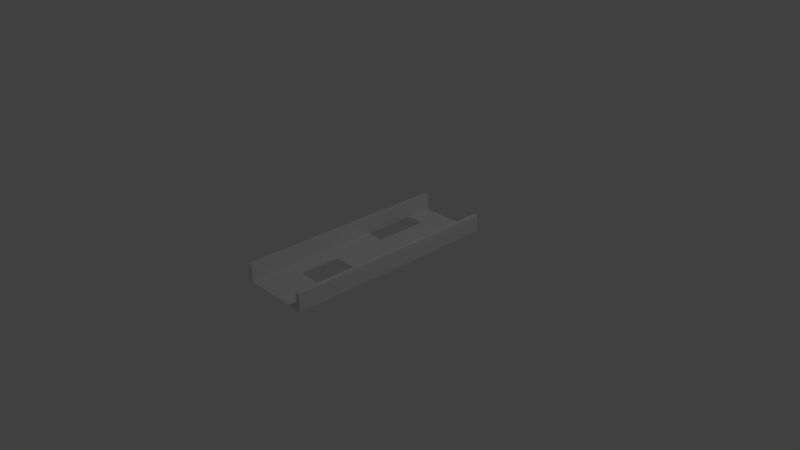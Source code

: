 # Source: ramp5.blend  (saved by Blender 2.79.0; exported with 4.5.12 LTS)
import bpy
from mathutils import Matrix  # noqa: F401  (used for matrix-valued properties, if any)

bpy.ops.wm.read_factory_settings(use_empty=True)
scene = bpy.context.scene
scene.name = 'Scene'

# ---- collections
col_collection_1 = bpy.data.collections.new('Collection 1'); scene.collection.children.link(col_collection_1)

# ---- materials (node trees are filled in below, after node groups)
mat_material = bpy.data.materials.new('Material')
mat_material.alpha_threshold = 0.0
mat_material.use_transparent_shadow = False
mat_material.roughness = 0.5
mat_material.line_color = (0.0, 0.0, 0.0, 1.0)
mat_material_001 = bpy.data.materials.new('Material.001')
mat_material_001.alpha_threshold = 0.0
mat_material_001.use_transparent_shadow = False
mat_material_001.roughness = 0.5
mat_material_001.line_color = (0.0, 0.0, 0.0, 1.0)

# ---- material node trees

# ---- world
world_world = bpy.data.worlds.new('World'); scene.world = world_world
world_world.color = (0.05088, 0.05088, 0.05088)
world_world.use_sun_shadow = False
world_world.sun_shadow_jitter_overblur = 0.0
world_world.cycles.sampling_method = 'MANUAL'

# ---- cameras
cam_camera = bpy.data.cameras.new('Camera')
cam_camera.clip_end = 100.0
cam_camera.lens = 35.0
cam_camera.sensor_width = 32.0
cam_camera.sensor_height = 18.0
cam_camera.ortho_scale = 7.314
cam_camera.dof.focus_distance = 0.0
cam_camera.dof.aperture_fstop = 128.0

# ---- lights
light_lamp = bpy.data.lights.new('Lamp', 'POINT')
light_lamp.transmission_factor = 0.0
light_lamp.cutoff_distance = 30.0
light_lamp.energy = 100.0
light_lamp.shadow_buffer_clip_start = 1.001
light_lamp.shadow_soft_size = 0.1
light_lamp.shadow_maximum_resolution = 0.006
light_lamp.use_absolute_resolution = True

# ---- meshes
me_plane_001 = bpy.data.meshes.new('Plane.001')
me_plane_001.from_pydata([(-1.0, -1.0, 0.0), (1.0, -1.0, 0.0), (-1.0, 1.0, 0.0), (1.0, 1.0, 0.0), (-1.0, 0.0, 0.0), (0.0, -1.0, 0.0), (1.0, 0.0, 0.0), (0.0, 1.0, 0.0), (0.0, 0.0, 0.0), (-1.0, -0.5, 0.0), (0.5, -1.0, 0.0), (1.0, 0.5, 0.0), (-0.5, 1.0, 0.0), (-1.0, 0.5, 0.0), (-0.5, -1.0, 0.0), (1.0, -0.5, 0.0), (0.5, 1.0, 0.0), (0.0, 0.5, 0.0), (-0.5, 0.0, 0.0), (0.5, 0.0, 0.0), (0.5, -0.5, 0.0), (-0.5, -0.5, 0.0), (-1.0, -0.75, 0.0), (0.75, -1.0, 0.0), (1.0, 0.75, 0.0), (-0.75, 1.0, 0.0), (-1.0, 0.25, 0.0), (-0.25, -1.0, 0.0), (1.0, -0.25, 0.0), (0.25, 1.0, 0.0), (0.0, 0.75, 0.0), (0.0, -0.25, 0.0), (-0.75, 0.0, 0.0), (0.25, 0.0, 0.0), (-1.0, -0.25, 0.0), (0.25, -1.0, 0.0), (1.0, 0.25, 0.0), (-0.25, 1.0, 0.0), (-1.0, 0.75, 0.0), (-0.75, -1.0, 0.0), (1.0, -0.75, 0.0), (0.75, 1.0, 0.0), (0.0, 0.25, 0.0), (0.0, -0.75, 0.0), (-0.25, 0.0, 0.0), (0.75, 0.0, 0.0), (0.5, -0.25, 0.0), (0.5, -0.75, 0.0), (0.75, -0.5, 0.0), (-0.5, -0.25, 0.0), (-0.5, -0.75, 0.0), (-0.75, -0.5, 0.0), (-0.5, 0.75, 0.0), (-0.5, 0.25, 0.0), (-0.25, 0.5, 0.0), (0.5, 0.75, 0.0), (0.5, 0.25, 0.0), (0.25, 0.5, 0.0), (0.75, 0.25, 0.0), (0.25, 0.25, 0.0), (0.25, 0.75, 0.0), (-0.25, 0.25, 0.0), (-0.75, 0.25, 0.0), (-0.75, 0.75, 0.0), (-0.25, -0.75, 0.0), (-0.75, -0.75, 0.0), (-0.75, -0.25, 0.0), (0.75, -0.75, 0.0), (0.25, -0.75, 0.0), (0.25, -0.25, 0.0), (0.75, -0.25, 0.0), (-0.25, -0.25, 0.0), (-0.25, 0.75, 0.0), (0.75, 0.75, 0.0), (-1.0, -0.875, 0.0), (0.875, -1.0, 0.0), (1.0, 0.875, 0.0), (-0.875, 1.0, 0.0), (-1.0, 0.125, 0.0), (-0.125, -1.0, 0.0), (1.0, -0.125, 0.0), (0.125, 1.0, 0.0), (0.0, 0.875, 0.0), (0.0, -0.125, 0.0), (-0.875, 0.0, 0.0), (0.125, 0.0, 0.0), (-1.0, -0.375, 0.0), (0.375, -1.0, 0.0), (1.0, 0.375, 0.0), (-0.375, 1.0, 0.0), (-1.0, 0.625, 0.0), (-0.625, -1.0, 0.0), (1.0, -0.625, 0.0), (0.625, 1.0, 0.0), (0.0, 0.375, 0.0), (0.0, -0.625, 0.0), (-0.375, 0.0, 0.0), (0.625, 0.0, 0.0), (0.5, -0.125, 0.0), (0.5, -0.625, 0.0), (0.625, -0.5, 0.0), (-0.5, -0.125, 0.0), (-0.5, -0.625, 0.0), (-0.875, -0.5, 0.0), (-0.375, -0.5, 0.0), (-0.5, 0.875, 0.0), (-0.875, 0.5, 0.0), (-0.375, 0.5, 0.0), (0.5, 0.875, 0.0), (0.125, 0.5, 0.0), (-1.0, -0.625, 0.0), (0.625, -1.0, 0.0), (1.0, 0.625, 0.0), (-0.625, 1.0, 0.0), (-1.0, 0.375, 0.0), (-0.375, -1.0, 0.0), (1.0, -0.375, 0.0), (0.375, 1.0, 0.0), (0.0, 0.625, 0.0), (-0.625, 0.0, 0.0), (0.375, 0.0, 0.0), (-1.0, -0.125, 0.0), (0.125, -1.0, 0.0), (1.0, 0.125, 0.0), (-0.125, 1.0, 0.0), (-1.0, 0.875, 0.0), (-0.875, -1.0, 0.0), (1.0, -0.875, 0.0), (0.875, 1.0, 0.0), (0.0, 0.125, 0.0), (0.0, -0.875, 0.0), (-0.125, 0.0, 0.0), (0.875, 0.0, 0.0), (0.5, -0.375, 0.0), (0.5, -0.875, 0.0), (0.375, -0.5, 0.0), (0.875, -0.5, 0.0), (-0.5, -0.375, 0.0), (-0.5, -0.875, 0.0), (-0.625, -0.5, 0.0), (-0.5, 0.125, 0.0), (-0.125, 0.5, 0.0), (0.5, 0.125, 0.0), (0.375, 0.5, 0.0), (0.875, 0.5, 0.0), (0.75, 0.125, 0.0), (0.625, 0.25, 0.0), (0.875, 0.25, 0.0), (0.25, 0.375, 0.0), (0.25, 0.125, 0.0), (0.125, 0.25, 0.0), (0.375, 0.25, 0.0), (0.25, 0.875, 0.0), (0.25, 0.625, 0.0), (0.125, 0.75, 0.0), (0.375, 0.75, 0.0), (-0.25, 0.375, 0.0), (-0.25, 0.125, 0.0), (-0.375, 0.25, 0.0), (-0.125, 0.25, 0.0), (-0.75, 0.125, 0.0), (-0.875, 0.25, 0.0), (-0.625, 0.25, 0.0), (-0.75, 0.875, 0.0), (-0.875, 0.75, 0.0), (-0.625, 0.75, 0.0), (-0.25, -0.625, 0.0), (-0.25, -0.875, 0.0), (-0.375, -0.75, 0.0), (-0.125, -0.75, 0.0), (-0.75, -0.625, 0.0), (-0.75, -0.875, 0.0), (-0.875, -0.75, 0.0), (-0.625, -0.75, 0.0), (-0.75, -0.125, 0.0), (-0.75, -0.375, 0.0), (-0.875, -0.25, 0.0), (-0.625, -0.25, 0.0), (0.75, -0.625, 0.0), (0.75, -0.875, 0.0), (0.625, -0.75, 0.0), (0.875, -0.75, 0.0), (0.25, -0.625, 0.0), (0.25, -0.875, 0.0), (0.125, -0.75, 0.0), (0.375, -0.75, 0.0), (0.25, -0.125, 0.0), (0.125, -0.25, 0.0), (0.375, -0.25, 0.0), (0.75, -0.125, 0.0), (0.75, -0.375, 0.0), (0.625, -0.25, 0.0), (0.875, -0.25, 0.0), (-0.25, -0.125, 0.0), (-0.375, -0.25, 0.0), (-0.125, -0.25, 0.0), (-0.25, 0.875, 0.0), (-0.25, 0.625, 0.0), (-0.375, 0.75, 0.0), (-0.125, 0.75, 0.0), (0.75, 0.875, 0.0), (0.625, 0.75, 0.0), (0.875, 0.75, 0.0), (0.875, 0.625, 0.0), (0.625, 0.875, 0.0), (-0.125, 0.625, 0.0), (-0.375, 0.625, 0.0), (-0.375, 0.875, 0.0), (-0.375, -0.375, 0.0), (-0.375, -0.125, 0.0), (0.875, -0.375, 0.0), (0.625, -0.375, 0.0), (0.625, -0.125, 0.0), (0.375, -0.375, 0.0), (0.125, -0.125, 0.0), (0.375, -0.875, 0.0), (0.125, -0.875, 0.0), (0.125, -0.625, 0.0), (0.875, -0.875, 0.0), (0.625, -0.875, 0.0), (0.625, -0.625, 0.0), (-0.625, -0.375, 0.0), (-0.875, -0.375, 0.0), (-0.875, -0.125, 0.0), (-0.625, -0.875, 0.0), (-0.875, -0.875, 0.0), (-0.875, -0.625, 0.0), (-0.125, -0.875, 0.0), (-0.375, -0.875, 0.0), (-0.375, -0.625, 0.0), (-0.875, 0.625, 0.0), (-0.875, 0.875, 0.0), (-0.625, 0.125, 0.0), (-0.875, 0.125, 0.0), (-0.875, 0.375, 0.0), (-0.125, 0.125, 0.0), (-0.375, 0.125, 0.0), (-0.375, 0.375, 0.0), (0.375, 0.625, 0.0), (0.125, 0.625, 0.0), (0.125, 0.875, 0.0), (0.375, 0.125, 0.0), (0.125, 0.125, 0.0), (0.125, 0.375, 0.0), (0.875, 0.125, 0.0), (0.625, 0.125, 0.0), (0.875, 0.375, 0.0), (0.375, 0.375, 0.0), (0.375, 0.875, 0.0), (-0.125, 0.375, 0.0), (-0.625, 0.875, 0.0), (-0.125, -0.625, 0.0), (-0.625, -0.625, 0.0), (-0.625, -0.125, 0.0), (0.875, -0.625, 0.0), (0.375, -0.625, 0.0), (0.375, -0.125, 0.0), (0.875, -0.125, 0.0), (-0.125, -0.125, 0.0), (-0.125, 0.875, 0.0), (0.875, 0.875, 0.0)], [], [(260, 76, 3, 128), (259, 82, 7, 124), (258, 83, 8, 131), (257, 80, 6, 132), (256, 98, 19, 120), (255, 99, 20, 135), (254, 92, 15, 136), (253, 101, 18, 119), (252, 102, 21, 139), (250, 105, 12, 113), (249, 94, 17, 141), (248, 108, 16, 117), (246, 88, 11, 144), (245, 145, 58, 146), (244, 123, 36, 147), (243, 148, 57, 109), (242, 149, 59, 150), (241, 142, 56, 151), (240, 152, 29, 81), (239, 153, 60, 154), (237, 156, 54, 107), (236, 157, 61, 158), (235, 129, 42, 159), (233, 160, 62, 161), (232, 140, 53, 162), (231, 163, 25, 77), (228, 167, 64, 168), (227, 130, 43, 169), (226, 170, 51, 103), (225, 171, 65, 172), (224, 138, 50, 173), (223, 174, 32, 84), (222, 175, 66, 176), (221, 137, 49, 177), (220, 178, 48, 100), (219, 179, 67, 180), (218, 127, 40, 181), (216, 183, 68, 184), (215, 134, 47, 185), (214, 186, 33, 85), (213, 133, 46, 188), (212, 189, 45, 97), (211, 190, 70, 191), (210, 116, 28, 192), (209, 193, 44, 96), (207, 196, 37, 89), (206, 197, 72, 198), (205, 118, 30, 199), (204, 200, 41, 93), (203, 112, 24, 202), (144, 11, 112, 203), (108, 204, 93, 16), (55, 201, 204, 108), (201, 73, 200, 204), (197, 205, 199, 72), (54, 141, 205, 197), (141, 17, 118, 205), (107, 54, 197, 206), (105, 207, 89, 12), (52, 198, 207, 105), (198, 72, 196, 207), (137, 208, 194, 49), (21, 104, 208, 137), (101, 209, 96, 18), (49, 194, 209, 101), (194, 71, 193, 209), (190, 210, 192, 70), (48, 136, 210, 190), (136, 15, 116, 210), (133, 211, 191, 46), (20, 100, 211, 133), (100, 48, 190, 211), (98, 212, 97, 19), (46, 191, 212, 98), (191, 70, 189, 212), (135, 20, 133, 213), (83, 214, 85, 8), (31, 187, 214, 83), (187, 69, 186, 214), (183, 215, 185, 68), (35, 87, 215, 183), (87, 10, 134, 215), (130, 216, 184, 43), (5, 122, 216, 130), (122, 35, 183, 216), (43, 184, 217, 95), (184, 68, 182, 217), (179, 218, 181, 67), (23, 75, 218, 179), (75, 1, 127, 218), (134, 219, 180, 47), (10, 111, 219, 134), (111, 23, 179, 219), (99, 220, 100, 20), (47, 180, 220, 99), (180, 67, 178, 220), (175, 221, 177, 66), (51, 139, 221, 175), (139, 21, 137, 221), (86, 222, 176, 34), (9, 103, 222, 86), (103, 51, 175, 222), (121, 223, 84, 4), (34, 176, 223, 121), (176, 66, 174, 223), (171, 224, 173, 65), (39, 91, 224, 171), (91, 14, 138, 224), (74, 225, 172, 22), (0, 126, 225, 74), (126, 39, 171, 225), (110, 226, 103, 9), (22, 172, 226, 110), (172, 65, 170, 226), (167, 227, 169, 64), (27, 79, 227, 167), (79, 5, 130, 227), (138, 228, 168, 50), (14, 115, 228, 138), (115, 27, 167, 228), (102, 229, 104, 21), (50, 168, 229, 102), (168, 64, 166, 229), (90, 230, 164, 38), (13, 106, 230, 90), (125, 231, 77, 2), (38, 164, 231, 125), (164, 63, 163, 231), (160, 232, 162, 62), (32, 119, 232, 160), (119, 18, 140, 232), (78, 233, 161, 26), (4, 84, 233, 78), (84, 32, 160, 233), (114, 234, 106, 13), (26, 161, 234, 114), (157, 235, 159, 61), (44, 131, 235, 157), (131, 8, 129, 235), (140, 236, 158, 53), (18, 96, 236, 140), (96, 44, 157, 236), (158, 61, 156, 237), (153, 238, 155, 60), (57, 143, 238, 153), (118, 239, 154, 30), (17, 109, 239, 118), (109, 57, 153, 239), (82, 240, 81, 7), (30, 154, 240, 82), (154, 60, 152, 240), (149, 241, 151, 59), (33, 120, 241, 149), (120, 19, 142, 241), (129, 242, 150, 42), (8, 85, 242, 129), (85, 33, 149, 242), (94, 243, 109, 17), (42, 150, 243, 94), (150, 59, 148, 243), (145, 244, 147, 58), (45, 132, 244, 145), (132, 6, 123, 244), (142, 245, 146, 56), (19, 97, 245, 142), (97, 45, 145, 245), (147, 36, 88, 246), (148, 247, 143, 57), (59, 151, 247, 148), (152, 248, 117, 29), (60, 155, 248, 152), (155, 55, 108, 248), (156, 249, 141, 54), (61, 159, 249, 156), (159, 42, 94, 249), (163, 250, 113, 25), (63, 165, 250, 163), (165, 52, 105, 250), (64, 169, 251, 166), (169, 43, 95, 251), (170, 252, 139, 51), (65, 173, 252, 170), (173, 50, 102, 252), (174, 253, 119, 32), (66, 177, 253, 174), (177, 49, 101, 253), (178, 254, 136, 48), (67, 181, 254, 178), (181, 40, 92, 254), (68, 185, 255, 182), (185, 47, 99, 255), (186, 256, 120, 33), (69, 188, 256, 186), (188, 46, 98, 256), (189, 257, 132, 45), (70, 192, 257, 189), (192, 28, 80, 257), (193, 258, 131, 44), (71, 195, 258, 193), (195, 31, 83, 258), (196, 259, 124, 37), (72, 199, 259, 196), (199, 30, 82, 259), (200, 260, 128, 41), (73, 202, 260, 200), (202, 24, 76, 260)])
me_plane_001.use_remesh_preserve_volume = False
me_plane_001.use_remesh_preserve_attributes = False
me_plane_001.use_mirror_vertex_groups = False
me_plane_001.update()
me_cube = bpy.data.meshes.new('Cube')
me_cube.from_pydata([(1.0, 1.0, -1.0), (1.0, -1.0, -1.0), (-1.0, -1.0, -1.0), (-1.0, 1.0, -1.0), (1.0, 1.0, 1.0), (1.0, -1.0, 1.0), (-1.0, -1.0, 1.0), (-1.0, 1.0, 1.0)], [], [(0, 1, 2, 3), (4, 7, 6, 5), (0, 4, 5, 1), (1, 5, 6, 2), (2, 6, 7, 3), (4, 0, 3, 7)])
me_cube.materials.append(mat_material)
me_cube.use_remesh_preserve_volume = False
me_cube.use_remesh_preserve_attributes = False
me_cube.use_mirror_vertex_groups = False
me_cube.update()
me_cube_001 = bpy.data.meshes.new('Cube.001')
me_cube_001.from_pydata([(1.0, 1.0, -1.0), (1.0, -1.0, -1.0), (-1.0, -1.0, -1.0), (-1.0, 1.0, -1.0), (1.0, 1.0, 1.0), (1.0, -1.0, 1.0), (-1.0, -1.0, 1.0), (-1.0, 1.0, 1.0)], [], [(0, 1, 2, 3), (4, 7, 6, 5), (0, 4, 5, 1), (1, 5, 6, 2), (2, 6, 7, 3), (4, 0, 3, 7)])
me_cube_001.materials.append(mat_material_001)
me_cube_001.use_remesh_preserve_volume = False
me_cube_001.use_remesh_preserve_attributes = False
me_cube_001.use_mirror_vertex_groups = False
me_cube_001.update()

# ---- objects
ob_plane_001 = bpy.data.objects.new('Plane.001', me_plane_001)
ob_cube = bpy.data.objects.new('Cube', me_cube)
ob_lamp = bpy.data.objects.new('Lamp', light_lamp)
ob_camera = bpy.data.objects.new('Camera', cam_camera)
ob_cube_001 = bpy.data.objects.new('Cube.001', me_cube_001)

# ---- transforms, parenting, visibility, modifiers, constraints
ob_plane_001.location = (0.0, 0.0, 0.0)
ob_plane_001.scale = (0.5, 1.5, 1.0)
ob_plane_001.lineart.crease_threshold = 0.0
ob_cube.location = (-0.47, 0.0, 0.11)
ob_cube.scale = (0.03, 1.5, 0.12)
ob_cube.lock_rotations_4d = False
ob_cube.empty_display_type = 'ARROWS'
ob_cube.lineart.crease_threshold = 0.0
ob_lamp.location = (4.076, 1.005, 5.904)
ob_lamp.rotation_euler = (0.6503, 0.05522, 1.866)
ob_lamp.lock_rotations_4d = False
ob_lamp.empty_display_type = 'ARROWS'
ob_lamp.color = (0.0, 0.0, 0.0, 0.0)
ob_lamp.lineart.crease_threshold = 0.0
ob_camera.location = (7.481, -6.508, 5.344)
ob_camera.rotation_euler = (1.109, 0.0, 0.8149)
ob_camera.lock_rotations_4d = False
ob_camera.empty_display_type = 'ARROWS'
ob_camera.color = (0.0, 0.0, 0.0, 0.0)
ob_camera.display_type = 'WIRE'
ob_camera.lineart.crease_threshold = 0.0
ob_cube_001.location = (0.47, 0.0, 0.11)
ob_cube_001.scale = (0.03, 1.5, 0.12)
ob_cube_001.lock_rotations_4d = False
ob_cube_001.empty_display_type = 'ARROWS'
ob_cube_001.lineart.crease_threshold = 0.0

# ---- collection membership
col_collection_1.objects.link(ob_plane_001)
col_collection_1.objects.link(ob_cube)
col_collection_1.objects.link(ob_lamp)
col_collection_1.objects.link(ob_camera)
col_collection_1.objects.link(ob_cube_001)

# ---- scene / render settings (as saved in the file)
scene.camera = ob_camera
scene.frame_start = 1; scene.frame_end = 250; scene.frame_set(1)
scene.render.engine = 'BLENDER_EEVEE_NEXT'
scene.render.resolution_percentage = 50
scene.render.dither_intensity = 0.0
scene.cycles.use_denoising = False
scene.cycles.samples = 128
scene.cycles.sampling_pattern = 'TABULATED_SOBOL'
scene.cycles.use_adaptive_sampling = False
scene.cycles.use_light_tree = False
scene.cycles.blur_glossy = 0.0
scene.cycles.sample_clamp_indirect = 0.0
scene.view_settings.view_transform = 'Standard'
bpy.context.view_layer.update()
